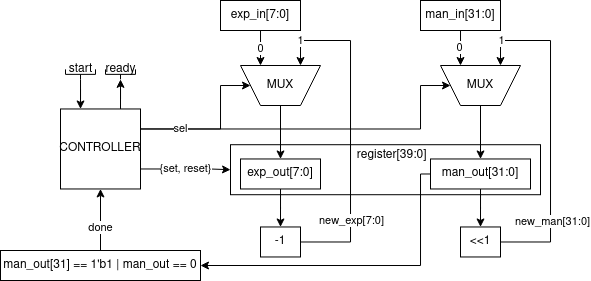

The diagram above was exported from draw.io. Its source (the exported page's mxGraphModel, read from the mxfile embedded in the PNG):
<mxGraphModel dx="2333" dy="3590" grid="1" gridSize="10" guides="1" tooltips="1" connect="1" arrows="1" fold="1" page="1" pageScale="1" pageWidth="850" pageHeight="1100" math="0" shadow="0">
  <root>
    <mxCell id="0" />
    <mxCell id="1" parent="0" />
    <mxCell id="VQDlVpdHukwhiQajcEL9-99" value="&lt;div&gt;&amp;nbsp;&amp;nbsp;&amp;nbsp; register[39:0]&lt;/div&gt;&lt;div&gt;&lt;br&gt;&lt;/div&gt;&lt;div&gt;&lt;br&gt;&lt;/div&gt;" style="rounded=0;whiteSpace=wrap;html=1;" parent="1" vertex="1">
      <mxGeometry x="-1360" y="-2745.79" width="310" height="50" as="geometry" />
    </mxCell>
    <mxCell id="VQDlVpdHukwhiQajcEL9-72" style="edgeStyle=orthogonalEdgeStyle;rounded=0;orthogonalLoop=1;jettySize=auto;html=1;entryX=0.75;entryY=1;entryDx=0;entryDy=0;" parent="1" source="VQDlVpdHukwhiQajcEL9-68" target="VQDlVpdHukwhiQajcEL9-70" edge="1">
      <mxGeometry relative="1" as="geometry" />
    </mxCell>
    <mxCell id="VQDlVpdHukwhiQajcEL9-75" value="0" style="edgeLabel;html=1;align=center;verticalAlign=middle;resizable=0;points=[];" parent="VQDlVpdHukwhiQajcEL9-72" vertex="1" connectable="0">
      <mxGeometry x="0.251" relative="1" as="geometry">
        <mxPoint as="offset" />
      </mxGeometry>
    </mxCell>
    <mxCell id="VQDlVpdHukwhiQajcEL9-68" value="exp_in[7:0]" style="rounded=0;whiteSpace=wrap;html=1;" parent="1" vertex="1">
      <mxGeometry x="-1370" y="-2889.9999999999995" width="80" height="30" as="geometry" />
    </mxCell>
    <mxCell id="VQDlVpdHukwhiQajcEL9-74" style="edgeStyle=orthogonalEdgeStyle;rounded=0;orthogonalLoop=1;jettySize=auto;html=1;entryX=0.75;entryY=1;entryDx=0;entryDy=0;" parent="1" source="VQDlVpdHukwhiQajcEL9-69" target="VQDlVpdHukwhiQajcEL9-73" edge="1">
      <mxGeometry relative="1" as="geometry" />
    </mxCell>
    <mxCell id="VQDlVpdHukwhiQajcEL9-76" value="0" style="edgeLabel;html=1;align=center;verticalAlign=middle;resizable=0;points=[];" parent="VQDlVpdHukwhiQajcEL9-74" vertex="1" connectable="0">
      <mxGeometry x="0.1695" y="-1" relative="1" as="geometry">
        <mxPoint as="offset" />
      </mxGeometry>
    </mxCell>
    <mxCell id="VQDlVpdHukwhiQajcEL9-69" value="man_in[31:0]" style="rounded=0;whiteSpace=wrap;html=1;" parent="1" vertex="1">
      <mxGeometry x="-1170" y="-2889.9999999999995" width="80" height="30" as="geometry" />
    </mxCell>
    <mxCell id="VQDlVpdHukwhiQajcEL9-87" style="edgeStyle=orthogonalEdgeStyle;rounded=0;orthogonalLoop=1;jettySize=auto;html=1;entryX=0.5;entryY=0;entryDx=0;entryDy=0;" parent="1" source="VQDlVpdHukwhiQajcEL9-70" target="VQDlVpdHukwhiQajcEL9-78" edge="1">
      <mxGeometry relative="1" as="geometry" />
    </mxCell>
    <mxCell id="VQDlVpdHukwhiQajcEL9-70" value="MUX" style="shape=trapezoid;perimeter=trapezoidPerimeter;whiteSpace=wrap;html=1;fixedSize=1;direction=west;" parent="1" vertex="1">
      <mxGeometry x="-1350" y="-2824.9999999999995" width="80" height="40" as="geometry" />
    </mxCell>
    <mxCell id="VQDlVpdHukwhiQajcEL9-86" style="edgeStyle=orthogonalEdgeStyle;rounded=0;orthogonalLoop=1;jettySize=auto;html=1;entryX=0.5;entryY=0;entryDx=0;entryDy=0;" parent="1" source="VQDlVpdHukwhiQajcEL9-73" target="VQDlVpdHukwhiQajcEL9-79" edge="1">
      <mxGeometry relative="1" as="geometry" />
    </mxCell>
    <mxCell id="VQDlVpdHukwhiQajcEL9-73" value="MUX" style="shape=trapezoid;perimeter=trapezoidPerimeter;whiteSpace=wrap;html=1;fixedSize=1;direction=west;" parent="1" vertex="1">
      <mxGeometry x="-1150" y="-2824.9999999999995" width="80" height="40" as="geometry" />
    </mxCell>
    <mxCell id="VQDlVpdHukwhiQajcEL9-82" style="edgeStyle=orthogonalEdgeStyle;rounded=0;orthogonalLoop=1;jettySize=auto;html=1;entryX=0.5;entryY=0;entryDx=0;entryDy=0;" parent="1" source="VQDlVpdHukwhiQajcEL9-78" target="VQDlVpdHukwhiQajcEL9-81" edge="1">
      <mxGeometry relative="1" as="geometry" />
    </mxCell>
    <mxCell id="VQDlVpdHukwhiQajcEL9-78" value="exp_out[7:0]" style="rounded=0;whiteSpace=wrap;html=1;" parent="1" vertex="1">
      <mxGeometry x="-1350" y="-2731.5299999999997" width="80" height="30" as="geometry" />
    </mxCell>
    <mxCell id="VQDlVpdHukwhiQajcEL9-85" style="edgeStyle=orthogonalEdgeStyle;rounded=0;orthogonalLoop=1;jettySize=auto;html=1;entryX=0.5;entryY=0;entryDx=0;entryDy=0;" parent="1" source="VQDlVpdHukwhiQajcEL9-79" target="VQDlVpdHukwhiQajcEL9-80" edge="1">
      <mxGeometry relative="1" as="geometry" />
    </mxCell>
    <mxCell id="VQDlVpdHukwhiQajcEL9-107" style="edgeStyle=orthogonalEdgeStyle;rounded=0;orthogonalLoop=1;jettySize=auto;html=1;entryX=1;entryY=0.5;entryDx=0;entryDy=0;" parent="1" source="VQDlVpdHukwhiQajcEL9-79" target="VQDlVpdHukwhiQajcEL9-90" edge="1">
      <mxGeometry relative="1" as="geometry">
        <Array as="points">
          <mxPoint x="-1170" y="-2716" />
          <mxPoint x="-1170" y="-2625" />
        </Array>
      </mxGeometry>
    </mxCell>
    <mxCell id="VQDlVpdHukwhiQajcEL9-79" value="man_out[31:0]" style="rounded=0;whiteSpace=wrap;html=1;" parent="1" vertex="1">
      <mxGeometry x="-1160" y="-2731.53" width="100" height="30" as="geometry" />
    </mxCell>
    <mxCell id="VQDlVpdHukwhiQajcEL9-84" style="edgeStyle=orthogonalEdgeStyle;rounded=0;orthogonalLoop=1;jettySize=auto;html=1;entryX=0.25;entryY=1;entryDx=0;entryDy=0;" parent="1" source="VQDlVpdHukwhiQajcEL9-80" target="VQDlVpdHukwhiQajcEL9-73" edge="1">
      <mxGeometry relative="1" as="geometry">
        <Array as="points">
          <mxPoint x="-1040" y="-2648" />
          <mxPoint x="-1040" y="-2850" />
          <mxPoint x="-1090" y="-2850" />
        </Array>
      </mxGeometry>
    </mxCell>
    <mxCell id="c3KnSXxQ6Gr_yKRtv2zN-2" value="new_man[31:0]" style="edgeLabel;html=1;align=center;verticalAlign=middle;resizable=0;points=[];" parent="VQDlVpdHukwhiQajcEL9-84" vertex="1" connectable="0">
      <mxGeometry x="-0.6425" y="-2" relative="1" as="geometry">
        <mxPoint y="-13" as="offset" />
      </mxGeometry>
    </mxCell>
    <mxCell id="jdVkKgW-5hCSnCC8_QYb-2" value="1" style="edgeLabel;html=1;align=center;verticalAlign=middle;resizable=0;points=[];" vertex="1" connectable="0" parent="VQDlVpdHukwhiQajcEL9-84">
      <mxGeometry x="0.8444" relative="1" as="geometry">
        <mxPoint as="offset" />
      </mxGeometry>
    </mxCell>
    <mxCell id="VQDlVpdHukwhiQajcEL9-80" value="&amp;lt;&amp;lt;1" style="rounded=0;whiteSpace=wrap;html=1;" parent="1" vertex="1">
      <mxGeometry x="-1130" y="-2663.5299999999997" width="40" height="30" as="geometry" />
    </mxCell>
    <mxCell id="VQDlVpdHukwhiQajcEL9-83" style="edgeStyle=orthogonalEdgeStyle;rounded=0;orthogonalLoop=1;jettySize=auto;html=1;entryX=0.25;entryY=1;entryDx=0;entryDy=0;" parent="1" source="VQDlVpdHukwhiQajcEL9-81" target="VQDlVpdHukwhiQajcEL9-70" edge="1">
      <mxGeometry relative="1" as="geometry">
        <Array as="points">
          <mxPoint x="-1240" y="-2648" />
          <mxPoint x="-1240" y="-2850" />
          <mxPoint x="-1290" y="-2850" />
        </Array>
      </mxGeometry>
    </mxCell>
    <mxCell id="c3KnSXxQ6Gr_yKRtv2zN-1" value="new_exp[7:0]" style="edgeLabel;html=1;align=center;verticalAlign=middle;resizable=0;points=[];" parent="VQDlVpdHukwhiQajcEL9-83" vertex="1" connectable="0">
      <mxGeometry x="-0.6381" y="-1" relative="1" as="geometry">
        <mxPoint y="-13" as="offset" />
      </mxGeometry>
    </mxCell>
    <mxCell id="jdVkKgW-5hCSnCC8_QYb-1" value="1" style="edgeLabel;html=1;align=center;verticalAlign=middle;resizable=0;points=[];" vertex="1" connectable="0" parent="VQDlVpdHukwhiQajcEL9-83">
      <mxGeometry x="0.843" relative="1" as="geometry">
        <mxPoint x="-1" as="offset" />
      </mxGeometry>
    </mxCell>
    <mxCell id="VQDlVpdHukwhiQajcEL9-81" value="-1" style="rounded=0;whiteSpace=wrap;html=1;" parent="1" vertex="1">
      <mxGeometry x="-1330" y="-2663.5299999999997" width="40" height="30" as="geometry" />
    </mxCell>
    <mxCell id="VQDlVpdHukwhiQajcEL9-105" style="edgeStyle=orthogonalEdgeStyle;rounded=0;orthogonalLoop=1;jettySize=auto;html=1;entryX=0.5;entryY=1;entryDx=0;entryDy=0;" parent="1" source="VQDlVpdHukwhiQajcEL9-90" target="VQDlVpdHukwhiQajcEL9-93" edge="1">
      <mxGeometry relative="1" as="geometry" />
    </mxCell>
    <mxCell id="VQDlVpdHukwhiQajcEL9-106" value="done" style="edgeLabel;html=1;align=center;verticalAlign=middle;resizable=0;points=[];" parent="VQDlVpdHukwhiQajcEL9-105" vertex="1" connectable="0">
      <mxGeometry x="-0.23" relative="1" as="geometry">
        <mxPoint as="offset" />
      </mxGeometry>
    </mxCell>
    <mxCell id="VQDlVpdHukwhiQajcEL9-90" value="man_out[31] == 1'b1 | man_out == 0" style="rounded=0;whiteSpace=wrap;html=1;" parent="1" vertex="1">
      <mxGeometry x="-1590" y="-2640" width="200" height="30" as="geometry" />
    </mxCell>
    <mxCell id="VQDlVpdHukwhiQajcEL9-92" style="edgeStyle=orthogonalEdgeStyle;rounded=0;orthogonalLoop=1;jettySize=auto;html=1;exitX=0.75;exitY=0;exitDx=0;exitDy=0;" parent="1" source="VQDlVpdHukwhiQajcEL9-93" target="VQDlVpdHukwhiQajcEL9-98" edge="1">
      <mxGeometry relative="1" as="geometry" />
    </mxCell>
    <mxCell id="VQDlVpdHukwhiQajcEL9-100" style="edgeStyle=orthogonalEdgeStyle;rounded=0;orthogonalLoop=1;jettySize=auto;html=1;exitX=1;exitY=0.25;exitDx=0;exitDy=0;entryX=1;entryY=0.5;entryDx=0;entryDy=0;" parent="1" source="VQDlVpdHukwhiQajcEL9-93" target="VQDlVpdHukwhiQajcEL9-70" edge="1">
      <mxGeometry relative="1" as="geometry">
        <Array as="points">
          <mxPoint x="-1370" y="-2762" />
          <mxPoint x="-1370" y="-2805" />
        </Array>
      </mxGeometry>
    </mxCell>
    <mxCell id="VQDlVpdHukwhiQajcEL9-101" style="edgeStyle=orthogonalEdgeStyle;rounded=0;orthogonalLoop=1;jettySize=auto;html=1;exitX=1;exitY=0.25;exitDx=0;exitDy=0;entryX=1;entryY=0.5;entryDx=0;entryDy=0;" parent="1" source="VQDlVpdHukwhiQajcEL9-93" target="VQDlVpdHukwhiQajcEL9-73" edge="1">
      <mxGeometry relative="1" as="geometry">
        <Array as="points">
          <mxPoint x="-1170" y="-2762" />
          <mxPoint x="-1170" y="-2805" />
        </Array>
      </mxGeometry>
    </mxCell>
    <mxCell id="VQDlVpdHukwhiQajcEL9-102" value="sel" style="edgeLabel;html=1;align=center;verticalAlign=middle;resizable=0;points=[];" parent="VQDlVpdHukwhiQajcEL9-101" vertex="1" connectable="0">
      <mxGeometry x="-0.8646" y="-1" relative="1" as="geometry">
        <mxPoint x="16" y="-2" as="offset" />
      </mxGeometry>
    </mxCell>
    <mxCell id="VQDlVpdHukwhiQajcEL9-103" style="edgeStyle=orthogonalEdgeStyle;rounded=0;orthogonalLoop=1;jettySize=auto;html=1;exitX=1;exitY=0.75;exitDx=0;exitDy=0;entryX=0;entryY=0.5;entryDx=0;entryDy=0;" parent="1" source="VQDlVpdHukwhiQajcEL9-93" target="VQDlVpdHukwhiQajcEL9-99" edge="1">
      <mxGeometry relative="1" as="geometry">
        <Array as="points">
          <mxPoint x="-1380" y="-2722" />
        </Array>
      </mxGeometry>
    </mxCell>
    <mxCell id="VQDlVpdHukwhiQajcEL9-104" value="{set, reset}" style="edgeLabel;html=1;align=center;verticalAlign=middle;resizable=0;points=[];" parent="VQDlVpdHukwhiQajcEL9-103" vertex="1" connectable="0">
      <mxGeometry x="-0.1289" y="-1" relative="1" as="geometry">
        <mxPoint x="5" y="-2" as="offset" />
      </mxGeometry>
    </mxCell>
    <mxCell id="VQDlVpdHukwhiQajcEL9-93" value="CONTROLLER" style="whiteSpace=wrap;html=1;aspect=fixed;" parent="1" vertex="1">
      <mxGeometry x="-1530" y="-2781.5299999999997" width="80" height="80" as="geometry" />
    </mxCell>
    <mxCell id="VQDlVpdHukwhiQajcEL9-94" value="&lt;div align=&quot;left&quot;&gt;&lt;br&gt;&lt;/div&gt;" style="html=1;shape=mxgraph.flowchart.annotation_2;align=left;labelPosition=right;direction=north;" parent="1" vertex="1">
      <mxGeometry x="-1525" y="-2821.1400000000003" width="30" height="10" as="geometry" />
    </mxCell>
    <mxCell id="VQDlVpdHukwhiQajcEL9-95" style="edgeStyle=orthogonalEdgeStyle;rounded=0;orthogonalLoop=1;jettySize=auto;html=1;entryX=0.25;entryY=0;entryDx=0;entryDy=0;" parent="1" source="VQDlVpdHukwhiQajcEL9-96" target="VQDlVpdHukwhiQajcEL9-93" edge="1">
      <mxGeometry relative="1" as="geometry" />
    </mxCell>
    <mxCell id="VQDlVpdHukwhiQajcEL9-96" value="start" style="text;html=1;align=center;verticalAlign=middle;resizable=0;points=[];autosize=1;strokeColor=none;" parent="1" vertex="1">
      <mxGeometry x="-1530" y="-2831.1400000000003" width="40" height="20" as="geometry" />
    </mxCell>
    <mxCell id="VQDlVpdHukwhiQajcEL9-97" value="&lt;div align=&quot;left&quot;&gt;&lt;br&gt;&lt;/div&gt;" style="html=1;shape=mxgraph.flowchart.annotation_2;align=left;labelPosition=right;direction=north;" parent="1" vertex="1">
      <mxGeometry x="-1485" y="-2821.1400000000003" width="30" height="10" as="geometry" />
    </mxCell>
    <mxCell id="VQDlVpdHukwhiQajcEL9-98" value="ready" style="text;html=1;align=center;verticalAlign=middle;resizable=0;points=[];autosize=1;strokeColor=none;" parent="1" vertex="1">
      <mxGeometry x="-1495" y="-2831.1400000000003" width="50" height="20" as="geometry" />
    </mxCell>
  </root>
</mxGraphModel>